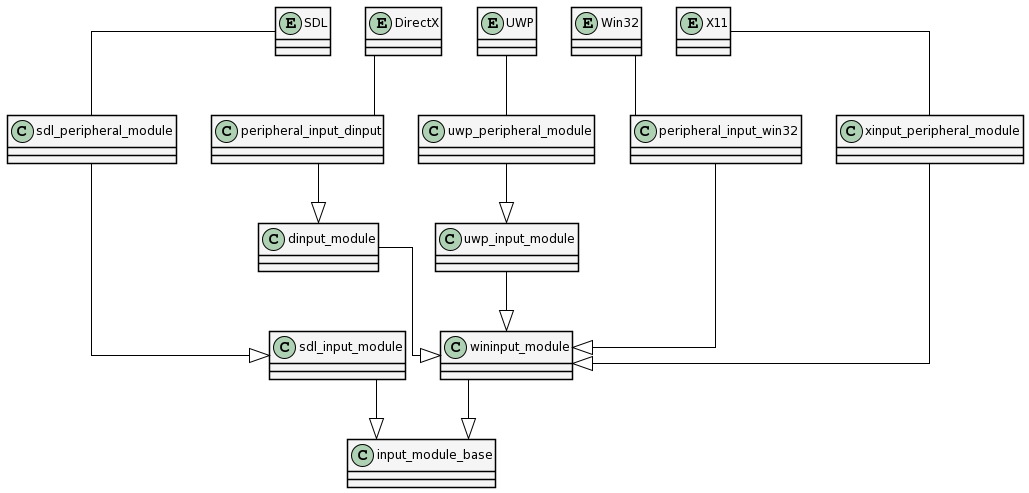

The diagram above was rendered by PlantUML. Its source (embedded in the PNG):
@startuml
skinparam Shadowing false
skinparam LineType ortho
skinparam ArrowColor black

skinparam class {
    BackgroundColor WhiteSmoke
    BorderColor black
}

together {
	entity X11
	entity Win32
	entity UWP
	entity DirectX
	entity SDL
}

together {
	class wininput_module
	class sdl_input_module
}

wininput_module --|> input_module_base

dinput_module --|> wininput_module

peripheral_input_dinput --|> dinput_module

sdl_input_module --|> input_module_base

sdl_peripheral_module --|> sdl_input_module

uwp_input_module --|> wininput_module

uwp_peripheral_module --|> uwp_input_module

peripheral_input_win32 --|> wininput_module

xinput_peripheral_module --|> wininput_module


xinput_peripheral_module -u- X11
peripheral_input_win32 -u- Win32
uwp_peripheral_module -u- UWP
peripheral_input_dinput -u- DirectX
sdl_peripheral_module -u- SDL
@enduml